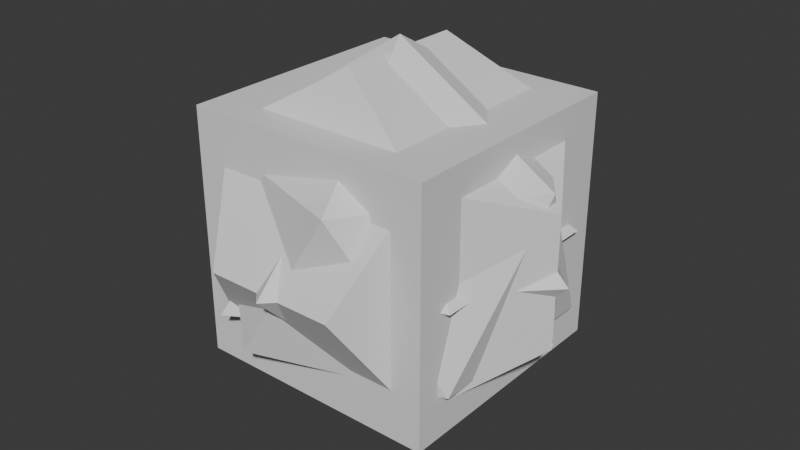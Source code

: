 # Source: dice.blend  (saved by Blender 4.2.66; exported with 4.5.12 LTS)
import bpy
from mathutils import Matrix  # noqa: F401  (used for matrix-valued properties, if any)

bpy.ops.wm.read_factory_settings(use_empty=True)
scene = bpy.context.scene
scene.name = 'Scene'

# ---- collections
col_collection = bpy.data.collections.new('Collection'); scene.collection.children.link(col_collection)

# ---- world
world_world = bpy.data.worlds.new('World'); scene.world = world_world
world_world.use_nodes = True; world_world.node_tree.nodes.clear()
_N = world_world.node_tree.nodes; _L = world_world.node_tree.links
n0 = _N.new('ShaderNodeOutputWorld'); n0.name = 'World Output'; n0.location = (300, 300)
n1 = _N.new('ShaderNodeBackground'); n1.name = 'Background'; n1.location = (10, 300)
n1.inputs[0].default_value = (0.05088, 0.05088, 0.05088, 1.0)
_L.new(n1.outputs[0], n0.inputs[0])
n0.is_active_output = True
world_world.color = (0.05088, 0.05088, 0.05088)
world_world.sun_shadow_jitter_overblur = 0.0

# ---- meshes
me_icosphere_001 = bpy.data.meshes.new('Icosphere.001')
me_icosphere_001.from_pydata([(0.0, 0.0, -1.0), (0.7236, -0.5257, -0.4472), (-0.2764, -0.8506, -0.4472), (-0.8944, 0.0, -0.4472), (-0.2764, 0.8506, -0.4472), (0.7236, 0.5257, -0.4472), (0.2764, -0.8506, 0.4472), (-0.7236, -0.5257, 0.4472), (-0.7236, 0.5257, 0.4472), (0.2764, 0.8506, 0.4472), (0.8944, 0.0, 0.4472), (0.0, 0.0, 1.0)], [], [(0, 1, 2), (1, 0, 5), (0, 2, 3), (0, 3, 4), (0, 4, 5), (1, 5, 10), (2, 1, 6), (3, 2, 7), (4, 3, 8), (5, 4, 9), (1, 10, 6), (2, 6, 7), (3, 7, 8), (4, 8, 9), (5, 9, 10), (6, 10, 11), (7, 6, 11), (8, 7, 11), (9, 8, 11), (10, 9, 11)])
_uv = me_icosphere_001.uv_layers.new(name='UVMap')
_uv.uv.foreach_set('vector', [0.1818, 0.0, 0.2727, 0.1575, 0.09091, 0.1575, 0.2727, 0.1575, 0.3636, 0.0, 0.4545, 0.1575, 0.9091, 0.0, 1.0, 0.1575, 0.8182, 0.1575, 0.7273, 0.0, 0.8182, 0.1575, 0.6364, 0.1575, 0.5455, 0.0, 0.6364, 0.1575, 0.4545, 0.1575, 0.2727, 0.1575, 0.4545, 0.1575, 0.3636, 0.3149, 0.09091, 0.1575, 0.2727, 0.1575, 0.1818, 0.3149, 0.8182, 0.1575, 1.0, 0.1575, 0.9091, 0.3149, 0.6364, 0.1575, 0.8182, 0.1575, 0.7273, 0.3149, 0.4545, 0.1575, 0.6364, 0.1575, 0.5455, 0.3149, 0.2727, 0.1575, 0.3636, 0.3149, 0.1818, 0.3149, 0.09091, 0.1575, 0.1818, 0.3149, 0.0, 0.3149, 0.8182, 0.1575, 0.9091, 0.3149, 0.7273, 0.3149, 0.6364, 0.1575, 0.7273, 0.3149, 0.5455, 0.3149, 0.4545, 0.1575, 0.5455, 0.3149, 0.3636, 0.3149, 0.1818, 0.3149, 0.3636, 0.3149, 0.2727, 0.4724, 0.0, 0.3149, 0.1818, 0.3149, 0.09091, 0.4724, 0.7273, 0.3149, 0.9091, 0.3149, 0.8182, 0.4724, 0.5455, 0.3149, 0.7273, 0.3149, 0.6364, 0.4724, 0.3636, 0.3149, 0.5455, 0.3149, 0.4545, 0.4724])
me_icosphere_001.update()
me_icosphere_002 = bpy.data.meshes.new('Icosphere.002')
me_icosphere_002.from_pydata([(0.0, 0.0, -0.5529), (0.7236, -0.5257, -0.0001051), (-0.2764, -0.8506, -0.0001051), (-0.8944, -2.235e-06, -0.0001051), (-0.2764, 0.8506, -0.0001051), (0.7236, 0.5257, -0.0001051), (-1.535e-07, 4.924e-07, 0.5527)], [], [(0, 1, 2), (1, 0, 5), (0, 2, 3), (0, 3, 4), (0, 4, 5), (1, 5, 6), (4, 6, 5), (3, 6, 4), (2, 6, 3), (1, 6, 2)])
_uv = me_icosphere_002.uv_layers.new(name='UVMap')
_uv.uv.foreach_set('vector', [0.1818, 0.0, 0.2727, 0.1575, 0.09091, 0.1575, 0.2727, 0.1575, 0.3636, 0.0, 0.4545, 0.1575, 0.9091, 0.0, 1.0, 0.1575, 0.8182, 0.1575, 0.7273, 0.0, 0.8182, 0.1575, 0.6364, 0.1575, 0.5455, 0.0, 0.6364, 0.1575, 0.4545, 0.1575, 0.2727, 0.1575, 0.4545, 0.1575, 0.0, 0.0, 0.6364, 0.1575, 0.0, 0.0, 0.4545, 0.1575, 0.8182, 0.1575, 0.0, 0.0, 0.6364, 0.1575, 0.09091, 0.1575, 0.0, 0.0, 0.8182, 0.1575, 0.2727, 0.1575, 0.0, 0.0, 0.09091, 0.1575])
me_icosphere_002.update()
me_solid = bpy.data.meshes.new('Solid')
me_solid.from_pydata([(0.5774, 0.5774, 0.5774), (0.5774, 0.5774, -0.5774), (0.5774, -0.5774, 0.5774), (0.5774, -0.5774, -0.5774), (-0.5774, 0.5774, 0.5774), (-0.5774, 0.5774, -0.5774), (-0.5774, -0.5774, 0.5774), (-0.5774, -0.5774, -0.5774), (0.3568, 0.9342, 0.0), (-0.3568, 0.9342, 0.0), (0.3568, -0.9342, 0.0), (-0.3568, -0.9342, 0.0), (0.9342, 0.0, 0.3568), (0.9342, 0.0, -0.3568), (-0.9342, 0.0, 0.3568), (-0.9342, 0.0, -0.3568), (0.0, 0.3568, 0.9342), (0.0, -0.3568, 0.9342), (0.0, 0.3568, -0.9342), (0.0, -0.3568, -0.9342)], [], [(8, 4, 16), (12, 1, 8), (16, 2, 12), (1, 5, 9), (2, 3, 13), (4, 6, 17), (5, 14, 4), (11, 2, 17), (19, 1, 13), (15, 18, 19), (11, 6, 14), (19, 3, 10), (16, 0, 8), (8, 9, 4), (8, 0, 12), (12, 13, 1), (12, 0, 16), (16, 17, 2), (9, 8, 1), (1, 18, 5), (13, 12, 2), (2, 10, 3), (17, 16, 4), (4, 14, 6), (4, 9, 5), (5, 15, 14), (17, 6, 11), (11, 10, 2), (13, 3, 19), (19, 18, 1), (19, 7, 15), (15, 5, 18), (15, 7, 14), (7, 11, 14), (11, 7, 10), (7, 19, 10)])
me_solid.update()
me_solid_001 = bpy.data.meshes.new('Solid.001')
me_solid_001.from_pydata([(0.0, 0.0, 1.0), (0.9428, 0.0, -0.3333), (-0.4714, 0.8165, -0.3333), (-0.4714, -0.8165, -0.3333)], [], [(0, 1, 2), (0, 2, 3), (0, 3, 1), (1, 3, 2)])
me_solid_001.update()
me_solid_002 = bpy.data.meshes.new('Solid.002')
me_solid_002.from_pydata([(1.0, 0.0, 0.0), (-1.0, 0.0, 0.0), (0.0, 1.0, 0.0), (0.0, -1.0, 0.0), (0.0, 0.0, 1.0), (0.0, 0.0, -1.0)], [], [(4, 0, 2), (4, 2, 1), (4, 1, 3), (4, 3, 0), (5, 2, 0), (5, 1, 2), (5, 3, 1), (5, 0, 3)])
me_solid_002.update()
me_solid_004 = bpy.data.meshes.new('Solid.004')
me_solid_004.from_pydata([(-0.6813, -0.6813, -0.6813), (0.6813, -0.6813, -0.6813), (0.6813, 0.6813, -0.6813), (-0.6813, 0.6813, -0.6813), (-0.6813, -0.6813, 0.6813), (0.6813, -0.6813, 0.6813), (0.6813, 0.6813, 0.6813), (-0.6813, 0.6813, 0.6813)], [], [(0, 3, 2, 1), (0, 1, 5, 4), (0, 4, 7, 3), (6, 5, 1, 2), (6, 2, 3, 7), (6, 7, 4, 5)])
me_solid_004.update()

# ---- objects
ob_d20 = bpy.data.objects.new('d20', me_icosphere_001)
ob_d10 = bpy.data.objects.new('d10', me_icosphere_002)
ob_d12 = bpy.data.objects.new('d12', me_solid)
ob_d4 = bpy.data.objects.new('d4', me_solid_001)
ob_d8 = bpy.data.objects.new('d8', me_solid_002)
ob_d6 = bpy.data.objects.new('d6', me_solid_004)

# ---- transforms, parenting, visibility, modifiers, constraints
ob_d20.location = (0.0, 0.0, 0.0)
ob_d10.location = (0.0, 0.0, 0.0)
ob_d12.location = (0.0, 0.0, 0.0)
ob_d4.location = (0.0, 0.0, 0.0)
ob_d8.location = (0.0, 0.0, 0.0)
ob_d6.location = (0.0, 0.0, 0.0)

# ---- collection membership
col_collection.objects.link(ob_d20)
col_collection.objects.link(ob_d10)
col_collection.objects.link(ob_d12)
col_collection.objects.link(ob_d4)
col_collection.objects.link(ob_d8)
col_collection.objects.link(ob_d6)

# ---- scene / render settings (as saved in the file)
scene.frame_start = 1; scene.frame_end = 250; scene.frame_set(1)
scene.render.engine = 'BLENDER_EEVEE_NEXT'
bpy.context.view_layer.update()

# ---- added for rendering (the .blend has no active camera and no usable light): camera, sun
cam_auto = bpy.data.cameras.new('AutoCamera')
cam_auto.lens = 50.0
cam_auto.sensor_width = 36.0
cam_auto.clip_end = 1000.0
ob_auto_camera = bpy.data.objects.new('AutoCamera', cam_auto)
scene.collection.objects.link(ob_auto_camera)
ob_auto_camera.location = (3.20507, -3.84609, 2.56406)
ob_auto_camera.rotation_euler = (1.09748, -7.21219e-08, 0.694738)
scene.camera = ob_auto_camera
light_auto_sun = bpy.data.lights.new('AutoSun', 'SUN')
light_auto_sun.energy = 3.0
light_auto_sun.angle = 0.0523599
ob_auto_sun = bpy.data.objects.new('AutoSun', light_auto_sun)
scene.collection.objects.link(ob_auto_sun)
ob_auto_sun.rotation_euler = (0.872665, 0.174533, 0.523599)
bpy.context.view_layer.update()
